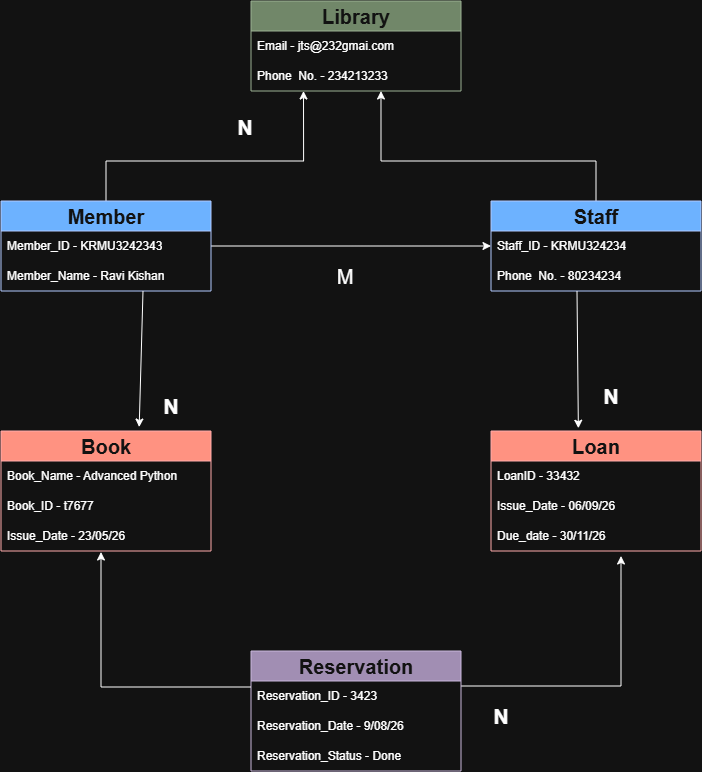

The diagram above was exported from draw.io. Its source (the exported page's mxGraphModel, read from the mxfile embedded in the PNG):
<mxGraphModel dx="1548" dy="902" grid="1" gridSize="10" guides="1" tooltips="1" connect="1" arrows="1" fold="1" page="1" pageScale="1" pageWidth="827" pageHeight="1169" math="0" shadow="0">
  <root>
    <mxCell id="0" />
    <mxCell id="1" parent="0" />
    <mxCell id="mgVQhjArFsWcZDwLi8UW-1" parent="1" style="swimlane;fontStyle=0;childLayout=stackLayout;horizontal=1;startSize=30;horizontalStack=0;resizeParent=1;resizeParentMax=0;resizeLast=0;collapsible=1;marginBottom=0;whiteSpace=wrap;html=1;fillColor=#6d8764;fontColor=#ffffff;strokeColor=#3A5431;" value="&lt;b&gt;&lt;font style=&quot;font-size: 20px;&quot;&gt;Library&lt;/font&gt;&lt;/b&gt;" vertex="1">
      <mxGeometry height="90" width="210" x="350" y="120" as="geometry" />
    </mxCell>
    <mxCell id="mgVQhjArFsWcZDwLi8UW-2" parent="mgVQhjArFsWcZDwLi8UW-1" style="text;strokeColor=none;fillColor=none;align=left;verticalAlign=middle;spacingLeft=4;spacingRight=4;overflow=hidden;points=[[0,0.5],[1,0.5]];portConstraint=eastwest;rotatable=0;whiteSpace=wrap;html=1;" value="Email - jts@232gmai.com" vertex="1">
      <mxGeometry height="30" width="210" y="30" as="geometry" />
    </mxCell>
    <mxCell id="mgVQhjArFsWcZDwLi8UW-3" parent="mgVQhjArFsWcZDwLi8UW-1" style="text;strokeColor=none;fillColor=none;align=left;verticalAlign=middle;spacingLeft=4;spacingRight=4;overflow=hidden;points=[[0,0.5],[1,0.5]];portConstraint=eastwest;rotatable=0;whiteSpace=wrap;html=1;" value="Phone&amp;nbsp; No. - 234213233" vertex="1">
      <mxGeometry height="30" width="210" y="60" as="geometry" />
    </mxCell>
    <mxCell id="mgVQhjArFsWcZDwLi8UW-24" edge="1" parent="1" source="mgVQhjArFsWcZDwLi8UW-8" style="edgeStyle=orthogonalEdgeStyle;rounded=0;orthogonalLoop=1;jettySize=auto;html=1;entryX=0.25;entryY=1;entryDx=0;entryDy=0;" target="mgVQhjArFsWcZDwLi8UW-1">
      <mxGeometry relative="1" as="geometry">
        <Array as="points">
          <mxPoint x="205.07" y="280.07" />
          <mxPoint x="402.53" y="280.07" />
        </Array>
        <mxPoint x="270" y="240" as="targetPoint" />
      </mxGeometry>
    </mxCell>
    <mxCell id="QLnb9sGO54VSY7-r6NAE-10" edge="1" parent="1" source="mgVQhjArFsWcZDwLi8UW-8" style="edgeStyle=orthogonalEdgeStyle;rounded=0;orthogonalLoop=1;jettySize=auto;html=1;entryX=0;entryY=0.5;entryDx=0;entryDy=0;" target="mgVQhjArFsWcZDwLi8UW-13">
      <mxGeometry relative="1" as="geometry" />
    </mxCell>
    <mxCell id="mgVQhjArFsWcZDwLi8UW-8" parent="1" style="swimlane;fontStyle=0;childLayout=stackLayout;horizontal=1;startSize=30;horizontalStack=0;resizeParent=1;resizeParentMax=0;resizeLast=0;collapsible=1;marginBottom=0;whiteSpace=wrap;html=1;fillColor=#0050ef;fontColor=#ffffff;strokeColor=#001DBC;" value="&lt;b&gt;&lt;font style=&quot;font-size: 20px;&quot;&gt;Member&lt;/font&gt;&lt;/b&gt;" vertex="1">
      <mxGeometry height="90" width="210" x="100" y="320" as="geometry" />
    </mxCell>
    <mxCell id="mgVQhjArFsWcZDwLi8UW-9" parent="mgVQhjArFsWcZDwLi8UW-8" style="text;strokeColor=none;fillColor=none;align=left;verticalAlign=middle;spacingLeft=4;spacingRight=4;overflow=hidden;points=[[0,0.5],[1,0.5]];portConstraint=eastwest;rotatable=0;whiteSpace=wrap;html=1;" value="Member_ID - KRMU3242343" vertex="1">
      <mxGeometry height="30" width="210" y="30" as="geometry" />
    </mxCell>
    <mxCell id="mgVQhjArFsWcZDwLi8UW-10" parent="mgVQhjArFsWcZDwLi8UW-8" style="text;strokeColor=none;fillColor=none;align=left;verticalAlign=middle;spacingLeft=4;spacingRight=4;overflow=hidden;points=[[0,0.5],[1,0.5]];portConstraint=eastwest;rotatable=0;whiteSpace=wrap;html=1;" value="Member_Name - Ravi Kishan" vertex="1">
      <mxGeometry height="30" width="210" y="60" as="geometry" />
    </mxCell>
    <mxCell id="mgVQhjArFsWcZDwLi8UW-25" edge="1" parent="1" source="mgVQhjArFsWcZDwLi8UW-12" style="edgeStyle=orthogonalEdgeStyle;rounded=0;orthogonalLoop=1;jettySize=auto;html=1;entryX=0.619;entryY=1;entryDx=0;entryDy=0;entryPerimeter=0;" target="mgVQhjArFsWcZDwLi8UW-3">
      <mxGeometry relative="1" as="geometry">
        <Array as="points">
          <mxPoint x="695.07" y="280.07" />
          <mxPoint x="480" y="280.07" />
        </Array>
        <mxPoint x="480" y="220" as="targetPoint" />
      </mxGeometry>
    </mxCell>
    <mxCell id="mgVQhjArFsWcZDwLi8UW-12" parent="1" style="swimlane;fontStyle=0;childLayout=stackLayout;horizontal=1;startSize=30;horizontalStack=0;resizeParent=1;resizeParentMax=0;resizeLast=0;collapsible=1;marginBottom=0;whiteSpace=wrap;html=1;fillColor=#0050ef;fontColor=#ffffff;strokeColor=#001DBC;" value="&lt;b&gt;&lt;font style=&quot;font-size: 20px;&quot;&gt;Staff&lt;/font&gt;&lt;/b&gt;" vertex="1">
      <mxGeometry height="90" width="210" x="590" y="320" as="geometry" />
    </mxCell>
    <mxCell id="mgVQhjArFsWcZDwLi8UW-13" parent="mgVQhjArFsWcZDwLi8UW-12" style="text;strokeColor=none;fillColor=none;align=left;verticalAlign=middle;spacingLeft=4;spacingRight=4;overflow=hidden;points=[[0,0.5],[1,0.5]];portConstraint=eastwest;rotatable=0;whiteSpace=wrap;html=1;" value="Staff_ID - KRMU324234" vertex="1">
      <mxGeometry height="30" width="210" y="30" as="geometry" />
    </mxCell>
    <mxCell id="mgVQhjArFsWcZDwLi8UW-14" parent="mgVQhjArFsWcZDwLi8UW-12" style="text;strokeColor=none;fillColor=none;align=left;verticalAlign=middle;spacingLeft=4;spacingRight=4;overflow=hidden;points=[[0,0.5],[1,0.5]];portConstraint=eastwest;rotatable=0;whiteSpace=wrap;html=1;" value="Phone&amp;nbsp; No. - 80234234" vertex="1">
      <mxGeometry height="30" width="210" y="60" as="geometry" />
    </mxCell>
    <mxCell id="mgVQhjArFsWcZDwLi8UW-15" parent="1" style="swimlane;fontStyle=0;childLayout=stackLayout;horizontal=1;startSize=30;horizontalStack=0;resizeParent=1;resizeParentMax=0;resizeLast=0;collapsible=1;marginBottom=0;whiteSpace=wrap;html=1;fillColor=#e51400;fontColor=#ffffff;strokeColor=#B20000;" value="&lt;font style=&quot;font-size: 20px;&quot;&gt;&lt;b&gt;Book&lt;/b&gt;&lt;/font&gt;" vertex="1">
      <mxGeometry height="120" width="210" x="100" y="550" as="geometry" />
    </mxCell>
    <mxCell id="mgVQhjArFsWcZDwLi8UW-16" parent="mgVQhjArFsWcZDwLi8UW-15" style="text;strokeColor=none;fillColor=none;align=left;verticalAlign=middle;spacingLeft=4;spacingRight=4;overflow=hidden;points=[[0,0.5],[1,0.5]];portConstraint=eastwest;rotatable=0;whiteSpace=wrap;html=1;" value="Book_Name - Advanced Python" vertex="1">
      <mxGeometry height="30" width="210" y="30" as="geometry" />
    </mxCell>
    <mxCell id="mgVQhjArFsWcZDwLi8UW-17" parent="mgVQhjArFsWcZDwLi8UW-15" style="text;strokeColor=none;fillColor=none;align=left;verticalAlign=middle;spacingLeft=4;spacingRight=4;overflow=hidden;points=[[0,0.5],[1,0.5]];portConstraint=eastwest;rotatable=0;whiteSpace=wrap;html=1;" value="Book_ID - t7677" vertex="1">
      <mxGeometry height="30" width="210" y="60" as="geometry" />
    </mxCell>
    <mxCell id="DzZrrNIPBJgSsXF5goan-3" parent="mgVQhjArFsWcZDwLi8UW-15" style="text;align=left;verticalAlign=middle;spacingLeft=4;spacingRight=4;overflow=hidden;points=[[0,0.5],[1,0.5]];portConstraint=eastwest;rotatable=0;whiteSpace=wrap;html=1;" value="Issue_Date - 23/05/26" vertex="1">
      <mxGeometry height="30" width="210" y="90" as="geometry" />
    </mxCell>
    <mxCell id="mgVQhjArFsWcZDwLi8UW-18" parent="1" style="swimlane;fontStyle=0;childLayout=stackLayout;horizontal=1;startSize=30;horizontalStack=0;resizeParent=1;resizeParentMax=0;resizeLast=0;collapsible=1;marginBottom=0;whiteSpace=wrap;html=1;fillColor=#e51400;fontColor=#ffffff;strokeColor=#B20000;" value="&lt;font style=&quot;font-size: 20px;&quot;&gt;&lt;b&gt;Loan&lt;/b&gt;&lt;/font&gt;" vertex="1">
      <mxGeometry height="120" width="210" x="590" y="550" as="geometry" />
    </mxCell>
    <mxCell id="mgVQhjArFsWcZDwLi8UW-19" parent="mgVQhjArFsWcZDwLi8UW-18" style="text;strokeColor=none;fillColor=none;align=left;verticalAlign=middle;spacingLeft=4;spacingRight=4;overflow=hidden;points=[[0,0.5],[1,0.5]];portConstraint=eastwest;rotatable=0;whiteSpace=wrap;html=1;" value="LoanID - 33432" vertex="1">
      <mxGeometry height="30" width="210" y="30" as="geometry" />
    </mxCell>
    <mxCell id="DzZrrNIPBJgSsXF5goan-5" parent="mgVQhjArFsWcZDwLi8UW-18" style="text;strokeColor=none;fillColor=none;align=left;verticalAlign=middle;spacingLeft=4;spacingRight=4;overflow=hidden;points=[[0,0.5],[1,0.5]];portConstraint=eastwest;rotatable=0;whiteSpace=wrap;html=1;" value="Issue_Date - 06/09/26" vertex="1">
      <mxGeometry height="30" width="210" y="60" as="geometry" />
    </mxCell>
    <mxCell id="mgVQhjArFsWcZDwLi8UW-20" parent="mgVQhjArFsWcZDwLi8UW-18" style="text;strokeColor=none;fillColor=none;align=left;verticalAlign=middle;spacingLeft=4;spacingRight=4;overflow=hidden;points=[[0,0.5],[1,0.5]];portConstraint=eastwest;rotatable=0;whiteSpace=wrap;html=1;" value="Due_date - 30/11/26" vertex="1">
      <mxGeometry height="30" width="210" y="90" as="geometry" />
    </mxCell>
    <mxCell id="DzZrrNIPBJgSsXF5goan-2" edge="1" parent="1" style="edgeStyle=orthogonalEdgeStyle;rounded=0;orthogonalLoop=1;jettySize=auto;html=1;">
      <mxGeometry relative="1" as="geometry">
        <mxPoint x="560" y="805" as="sourcePoint" />
        <mxPoint x="720" y="675" as="targetPoint" />
      </mxGeometry>
    </mxCell>
    <mxCell id="mgVQhjArFsWcZDwLi8UW-21" parent="1" style="swimlane;fontStyle=0;childLayout=stackLayout;horizontal=1;startSize=30;horizontalStack=0;resizeParent=1;resizeParentMax=0;resizeLast=0;collapsible=1;marginBottom=0;whiteSpace=wrap;html=1;fillColor=#76608a;fontColor=#ffffff;strokeColor=#432D57;" value="&lt;b&gt;&lt;font style=&quot;font-size: 20px;&quot;&gt;Reservation&lt;/font&gt;&lt;/b&gt;" vertex="1">
      <mxGeometry height="120" width="210" x="350" y="770" as="geometry" />
    </mxCell>
    <mxCell id="DzZrrNIPBJgSsXF5goan-6" edge="1" parent="mgVQhjArFsWcZDwLi8UW-21" style="edgeStyle=orthogonalEdgeStyle;rounded=0;orthogonalLoop=1;jettySize=auto;html=1;">
      <mxGeometry relative="1" as="geometry">
        <mxPoint y="36" as="sourcePoint" />
        <mxPoint x="-150" y="-99" as="targetPoint" />
      </mxGeometry>
    </mxCell>
    <mxCell id="mgVQhjArFsWcZDwLi8UW-22" parent="mgVQhjArFsWcZDwLi8UW-21" style="text;strokeColor=none;fillColor=none;align=left;verticalAlign=middle;spacingLeft=4;spacingRight=4;overflow=hidden;points=[[0,0.5],[1,0.5]];portConstraint=eastwest;rotatable=0;whiteSpace=wrap;html=1;" value="Reservation_ID - 3423" vertex="1">
      <mxGeometry height="30" width="210" y="30" as="geometry" />
    </mxCell>
    <mxCell id="btrdMGpkrxPn02RHRILm-1" parent="mgVQhjArFsWcZDwLi8UW-21" style="text;strokeColor=none;fillColor=none;align=left;verticalAlign=middle;spacingLeft=4;spacingRight=4;overflow=hidden;points=[[0,0.5],[1,0.5]];portConstraint=eastwest;rotatable=0;whiteSpace=wrap;html=1;" value="Reservation_Date - 9/08/26" vertex="1">
      <mxGeometry height="30" width="210" y="60" as="geometry" />
    </mxCell>
    <mxCell id="DzZrrNIPBJgSsXF5goan-4" parent="mgVQhjArFsWcZDwLi8UW-21" style="text;strokeColor=none;fillColor=none;align=left;verticalAlign=middle;spacingLeft=4;spacingRight=4;overflow=hidden;points=[[0,0.5],[1,0.5]];portConstraint=eastwest;rotatable=0;whiteSpace=wrap;html=1;" value="Reservation_Status - Done" vertex="1">
      <mxGeometry height="30" width="210" y="90" as="geometry" />
    </mxCell>
    <mxCell id="mgVQhjArFsWcZDwLi8UW-26" edge="1" parent="1" style="endArrow=classic;html=1;rounded=0;entryX=0.658;entryY=-0.033;entryDx=0;entryDy=0;entryPerimeter=0;" target="mgVQhjArFsWcZDwLi8UW-15" value="">
      <mxGeometry height="50" relative="1" width="50" as="geometry">
        <mxPoint x="242" y="410" as="sourcePoint" />
        <mxPoint x="244.48" y="550" as="targetPoint" />
      </mxGeometry>
    </mxCell>
    <mxCell id="mgVQhjArFsWcZDwLi8UW-27" edge="1" parent="1" style="endArrow=classic;html=1;rounded=0;entryX=0.416;entryY=-0.023;entryDx=0;entryDy=0;entryPerimeter=0;" target="mgVQhjArFsWcZDwLi8UW-18" value="">
      <mxGeometry height="50" relative="1" width="50" as="geometry">
        <mxPoint x="676" y="410" as="sourcePoint" />
        <mxPoint x="678.2" y="540" as="targetPoint" />
      </mxGeometry>
    </mxCell>
    <mxCell id="QLnb9sGO54VSY7-r6NAE-1" parent="1" style="text;html=1;whiteSpace=wrap;strokeColor=none;fillColor=none;align=center;verticalAlign=middle;rounded=0;" value="&lt;b&gt;&lt;font style=&quot;font-size: 21px;&quot;&gt;N&lt;/font&gt;&lt;/b&gt;" vertex="1">
      <mxGeometry height="30" width="60" x="314" y="231" as="geometry" />
    </mxCell>
    <mxCell id="QLnb9sGO54VSY7-r6NAE-4" parent="1" style="text;html=1;whiteSpace=wrap;strokeColor=none;fillColor=none;align=center;verticalAlign=middle;rounded=0;" value="&lt;b&gt;&lt;font style=&quot;font-size: 21px;&quot;&gt;N&lt;/font&gt;&lt;/b&gt;" vertex="1">
      <mxGeometry height="30" width="60" x="680" y="500" as="geometry" />
    </mxCell>
    <mxCell id="QLnb9sGO54VSY7-r6NAE-5" parent="1" style="text;html=1;whiteSpace=wrap;strokeColor=none;fillColor=none;align=center;verticalAlign=middle;rounded=0;" value="&lt;b&gt;&lt;font style=&quot;font-size: 21px;&quot;&gt;N&lt;/font&gt;&lt;/b&gt;" vertex="1">
      <mxGeometry height="30" width="60" x="240" y="510" as="geometry" />
    </mxCell>
    <mxCell id="QLnb9sGO54VSY7-r6NAE-6" parent="1" style="text;html=1;whiteSpace=wrap;strokeColor=none;fillColor=none;align=center;verticalAlign=middle;rounded=0;" value="&lt;b&gt;&lt;font style=&quot;font-size: 21px;&quot;&gt;N&lt;/font&gt;&lt;/b&gt;" vertex="1">
      <mxGeometry height="30" width="60" x="570" y="820" as="geometry" />
    </mxCell>
    <mxCell id="QLnb9sGO54VSY7-r6NAE-9" parent="1" style="text;html=1;whiteSpace=wrap;strokeColor=none;fillColor=none;align=center;verticalAlign=middle;rounded=0;" value="&lt;font style=&quot;font-size: 20px;&quot;&gt;M&lt;/font&gt;" vertex="1">
      <mxGeometry height="30" width="60" x="414" y="380" as="geometry" />
    </mxCell>
  </root>
</mxGraphModel>